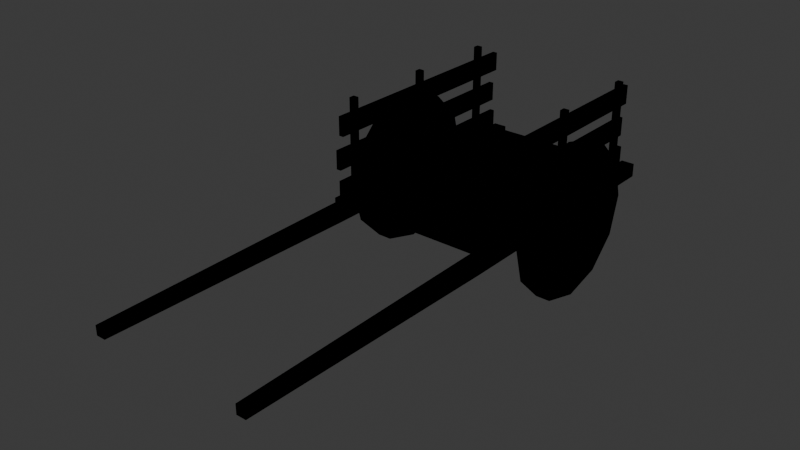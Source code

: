 # Source: cart.blend  (saved by Blender 5.1.30; exported with 4.5.12 LTS)
import bpy
from mathutils import Matrix  # noqa: F401  (used for matrix-valued properties, if any)

bpy.ops.wm.read_factory_settings(use_empty=True)
scene = bpy.context.scene
scene.name = 'Scene'

# ---- images (referenced by path relative to the original .blend; pixels are not part of the script)
import os
ASSET_DIR = os.environ.get("B2B_ASSET_DIR", "")  # directory of the original .blend (textures are referenced by path, not embedded)
HERE = os.path.dirname(os.path.abspath(__file__))  # packed textures are extracted next to this script under _unpacked/

def load_image(name, relpath, width, height, colorspace="sRGB"):
    """Load a texture the original file referenced (path relative to the .blend, or extracted next to this script)."""
    p = next((c for c in (os.path.join(HERE, relpath), os.path.join(ASSET_DIR, relpath)) if relpath and os.path.exists(c)), "")
    if p:
        img = bpy.data.images.load(p, check_existing=True)
        img.name = name
    else:  # same state as the original file: an image datablock whose file is absent (Cycles renders it pink)
        img = bpy.data.images.new(name, width, height)
        img.source = "FILE"
        img.filepath = "//" + (relpath or name)
    img.colorspace_settings.name = colorspace
    return img
img_tex_cart_png = load_image('tex_cart.png', '_unpacked/tex_cart.242afd2c.png', 512, 512, 'sRGB')

# ---- materials (node trees are filled in below, after node groups)
mat_mat_cart = bpy.data.materials.new('mat_cart')
mat_mat_cart.alpha_threshold = 0.0
mat_mat_cart.use_backface_culling_lightprobe_volume = False
mat_mat_cart.use_transparent_shadow = False
mat_mat_cart.roughness = 0.5
mat_mat_cart.specular_intensity = 0.0

# ---- material node trees
mat_mat_cart.use_nodes = True; mat_mat_cart.node_tree.nodes.clear()
_N = mat_mat_cart.node_tree.nodes; _L = mat_mat_cart.node_tree.links
n0 = _N.new('ShaderNodeOutputMaterial'); n0.name = 'Material Output'; n0.location = (480, 0)
n0.target = 'EEVEE'
n1 = _N.new('ShaderNodeBsdfPrincipled'); n1.name = 'Principled BSDF'; n1.location = (0, 0)
n1.subsurface_method = 'BURLEY'
n1.inputs[13].default_value = 0.0
n2 = _N.new('ShaderNodeTexImage'); n2.name = 'Image Texture'; n2.location = (-401, 145)
n2.image = img_tex_cart_png
_L.new(n1.outputs[0], n0.inputs[0])
_L.new(n2.outputs[0], n1.inputs[0])
n0.is_active_output = True

# ---- world
world_world = bpy.data.worlds.new('World'); scene.world = world_world
world_world.use_nodes = True; world_world.node_tree.nodes.clear()
_N = world_world.node_tree.nodes; _L = world_world.node_tree.links
n0 = _N.new('ShaderNodeOutputWorld'); n0.name = 'World Output'; n0.location = (200, 100)
n1 = _N.new('ShaderNodeBackground'); n1.name = 'Background'; n1.location = (-200, 100)
n1.inputs[0].default_value = (0.05088, 0.05088, 0.05088, 1.0)
_L.new(n1.outputs[0], n0.inputs[0])
n0.is_active_output = True
world_world.color = (0.05088, 0.05088, 0.05088)
world_world.sun_shadow_jitter_overblur = 0.0

# ---- meshes
me_cart = bpy.data.meshes.new('cart')
me_cart.from_pydata([(1.506, -2.128, 1.47), (1.506, -2.128, 1.554), (1.506, 2.072, 1.47), (1.506, 2.072, 1.554), (1.268, 1.569, 1.249), (1.268, 1.791, 1.249), (1.268, 1.569, 1.471), (1.268, 1.791, 1.471), (1.268, -1.791, 1.249), (1.268, -1.569, 1.249), (1.268, -1.791, 1.471), (1.268, -1.569, 1.471), (1.4, -1.731, 1.469), (1.4, -1.731, 3.195), (1.4, -1.629, 1.469), (1.4, -1.629, 3.195), (1.502, -1.731, 1.469), (1.502, -1.731, 3.195), (1.502, -1.629, 1.469), (1.502, -1.629, 3.195), (1.4, 1.629, 1.469), (1.4, 1.629, 3.195), (1.4, 1.731, 1.469), (1.4, 1.731, 3.195), (1.502, 1.629, 1.469), (1.502, 1.629, 3.195), (1.502, 1.731, 1.469), (1.502, 1.731, 3.195), (1.817, 1.344, 1.344), (1.817, 1.164, 2.016), (1.817, 0.672, 2.508), (1.817, 2.503e-07, 2.688), (1.817, -0.672, 2.508), (1.817, -1.164, 2.016), (1.817, -1.344, 1.344), (1.817, -1.164, 0.672), (1.817, -0.672, 0.18), (1.817, -2.503e-07, -1.249e-05), (1.817, 0.672, 0.18), (1.817, 1.164, 0.672), (1.563, 1.344, 1.344), (1.563, 1.164, 2.016), (1.563, 0.672, 2.508), (1.563, 2.503e-07, 2.688), (1.563, -0.672, 2.508), (1.563, -1.164, 2.016), (1.563, -1.344, 1.344), (1.563, -1.164, 0.672), (1.563, -0.672, 0.18), (1.563, -3.338e-07, -1.249e-05), (1.563, 0.672, 0.18), (1.563, 1.164, 0.672), (1.817, 1.669e-07, 1.344), (1.563, 8.345e-08, 1.344), (2.009, 8.345e-08, 1.265), (2.009, 0.0784, 1.343), (2.009, -0.0784, 1.343), (2.009, 8.345e-08, 1.422), (1.4, -2.101, 3.007), (1.316, -2.101, 3.007), (1.4, 2.091, 3.007), (1.316, 2.091, 3.007), (1.4, 2.091, 2.673), (1.316, 2.091, 2.673), (1.4, -2.101, 2.673), (1.316, -2.101, 2.673), (1.4, -2.18, 2.447), (1.316, -2.18, 2.447), (1.4, 2.012, 2.447), (1.316, 2.012, 2.447), (1.4, 2.012, 2.113), (1.316, 2.012, 2.113), (1.4, -2.18, 2.113), (1.316, -2.18, 2.113), (1.264, 2.404, 1.23), (1.3, -6.939, 1.266), (1.264, 2.404, 1.47), (1.3, -6.939, 1.434), (1.504, 2.404, 1.23), (1.468, -6.939, 1.266), (1.504, 2.404, 1.47), (1.468, -6.939, 1.434), (1.264, -2.267, 1.23), (1.264, -2.267, 1.47), (1.504, -2.267, 1.47), (1.504, -2.267, 1.23), (1.4, -0.05135, 1.469), (1.4, -0.05135, 3.195), (1.4, 0.05135, 1.469), (1.4, 0.05135, 3.195), (1.502, -0.05135, 1.469), (1.502, -0.05135, 3.195), (1.502, 0.05135, 1.469), (1.502, 0.05135, 3.195), (1.4, -2.124, 1.887), (1.316, -2.124, 1.887), (1.4, 2.068, 1.887), (1.316, 2.068, 1.887), (1.4, 2.068, 1.553), (1.316, 2.068, 1.553), (1.4, -2.124, 1.553), (1.316, -2.124, 1.553), (-1.506, -2.128, 1.47), (-1.506, -2.128, 1.554), (-1.506, 2.072, 1.47), (-1.506, 2.072, 1.554), (-1.268, 1.569, 1.249), (-1.268, 1.791, 1.249), (-1.268, 1.569, 1.471), (-1.268, 1.791, 1.471), (-1.268, -1.791, 1.249), (-1.268, -1.569, 1.249), (-1.268, -1.791, 1.471), (-1.268, -1.569, 1.471), (-1.4, -1.731, 1.469), (-1.4, -1.731, 3.195), (-1.4, -1.629, 1.469), (-1.4, -1.629, 3.195), (-1.502, -1.731, 1.469), (-1.502, -1.731, 3.195), (-1.502, -1.629, 1.469), (-1.502, -1.629, 3.195), (-1.4, 1.629, 1.469), (-1.4, 1.629, 3.195), (-1.4, 1.731, 1.469), (-1.4, 1.731, 3.195), (-1.502, 1.629, 1.469), (-1.502, 1.629, 3.195), (-1.502, 1.731, 1.469), (-1.502, 1.731, 3.195), (-1.817, 1.164, 0.672), (-1.817, 1.344, 1.344), (-1.817, 1.164, 2.016), (-1.817, 0.672, 2.508), (-1.817, 1.907e-07, 2.688), (-1.817, -0.672, 2.508), (-1.817, -1.164, 2.016), (-1.817, -1.344, 1.344), (-1.817, -1.164, 0.672), (-1.817, -0.672, 0.18), (-1.817, -6.676e-07, -1.268e-05), (-1.817, 0.672, 0.18), (-1.563, 1.164, 0.672), (-1.563, 1.344, 1.344), (-1.563, 1.164, 2.016), (-1.563, 0.672, 2.508), (-1.563, 9.537e-08, 2.688), (-1.563, -0.672, 2.508), (-1.563, -1.164, 2.016), (-1.563, -1.344, 1.344), (-1.563, -1.164, 0.672), (-1.563, -0.672, 0.18), (-1.563, -7.153e-07, -1.268e-05), (-1.563, 0.672, 0.18), (-1.817, 1.653e-08, 1.344), (-1.563, -5.573e-08, 1.344), (-2.009, 8.345e-08, 1.265), (-2.009, 0.0784, 1.343), (-2.009, -0.0784, 1.343), (-2.009, 8.345e-08, 1.422), (-1.4, -2.101, 3.007), (-1.316, -2.101, 3.007), (-1.4, 2.091, 3.007), (-1.316, 2.091, 3.007), (-1.4, 2.091, 2.673), (-1.316, 2.091, 2.673), (-1.4, -2.101, 2.673), (-1.316, -2.101, 2.673), (-1.4, -2.18, 2.447), (-1.316, -2.18, 2.447), (-1.4, 2.012, 2.447), (-1.316, 2.012, 2.447), (-1.4, 2.012, 2.113), (-1.316, 2.012, 2.113), (-1.4, -2.18, 2.113), (-1.316, -2.18, 2.113), (-1.264, 2.404, 1.23), (-1.3, -6.939, 1.266), (-1.264, 2.404, 1.47), (-1.3, -6.939, 1.434), (-1.504, 2.404, 1.23), (-1.468, -6.939, 1.266), (-1.504, 2.404, 1.47), (-1.468, -6.939, 1.434), (-1.264, -2.267, 1.23), (-1.264, -2.267, 1.47), (-1.504, -2.267, 1.47), (-1.504, -2.267, 1.23), (-1.4, -0.05135, 1.469), (-1.4, -0.05135, 3.195), (-1.4, 0.05135, 1.469), (-1.4, 0.05135, 3.195), (-1.502, -0.05135, 1.469), (-1.502, -0.05135, 3.195), (-1.502, 0.05135, 1.469), (-1.502, 0.05135, 3.195), (-1.4, -2.124, 1.887), (-1.316, -2.124, 1.887), (-1.4, 2.068, 1.887), (-1.316, 2.068, 1.887), (-1.4, 2.068, 1.553), (-1.316, 2.068, 1.553), (-1.4, -2.124, 1.553), (-1.316, -2.124, 1.553)], [], [(2, 3, 1, 0), (12, 13, 15, 14), (14, 15, 19, 18), (18, 19, 17, 16), (16, 17, 13, 12), (19, 15, 13, 17), (20, 21, 23, 22), (22, 23, 27, 26), (26, 27, 25, 24), (24, 25, 21, 20), (27, 23, 21, 25), (34, 33, 45, 46), (31, 30, 42, 43), (38, 37, 49, 50), (35, 34, 46, 47), (32, 31, 43, 44), (39, 38, 50, 51), (29, 28, 40, 41), (36, 35, 47, 48), (33, 32, 44, 45), (28, 39, 51, 40), (30, 29, 41, 42), (37, 36, 48, 49), (44, 43, 53), (51, 50, 53), (41, 40, 53), (48, 47, 53), (45, 44, 53), (40, 51, 53), (42, 41, 53), (49, 48, 53), (46, 45, 53), (43, 42, 53), (50, 49, 53), (47, 46, 53), (33, 34, 52), (30, 31, 52), (37, 38, 52), (34, 35, 52), (31, 32, 52), (38, 39, 52), (28, 29, 52), (35, 36, 52), (32, 33, 52), (39, 28, 52), (29, 30, 52), (36, 37, 52), (55, 57, 56, 54), (62, 63, 61, 60), (60, 61, 59, 58), (62, 60, 58, 64), (61, 63, 65, 59), (58, 59, 65, 64), (65, 63, 62, 64), (70, 71, 69, 68), (68, 69, 67, 66), (70, 68, 66, 72), (69, 71, 73, 67), (66, 67, 73, 72), (73, 71, 70, 72), (82, 75, 77, 83), (83, 77, 81, 84), (84, 81, 79, 85), (85, 79, 75, 82), (81, 77, 75, 79), (76, 80, 78, 74), (78, 85, 82, 74), (80, 84, 85, 78), (76, 83, 84, 80), (74, 82, 83, 76), (86, 87, 89, 88), (88, 89, 93, 92), (92, 93, 91, 90), (90, 91, 87, 86), (93, 89, 87, 91), (98, 99, 97, 96), (96, 97, 95, 94), (98, 96, 94, 100), (97, 99, 101, 95), (94, 95, 101, 100), (2, 104, 105, 3), (104, 102, 103, 105), (2, 0, 102, 104), (105, 103, 1, 3), (102, 0, 1, 103), (106, 107, 5, 4), (107, 109, 7, 5), (108, 106, 4, 6), (110, 111, 9, 8), (111, 113, 11, 9), (112, 110, 8, 10), (114, 116, 117, 115), (116, 120, 121, 117), (120, 118, 119, 121), (118, 114, 115, 119), (121, 119, 115, 117), (122, 124, 125, 123), (124, 128, 129, 125), (128, 126, 127, 129), (126, 122, 123, 127), (129, 127, 123, 125), (136, 148, 147, 135), (133, 145, 144, 132), (140, 152, 151, 139), (137, 149, 148, 136), (134, 146, 145, 133), (141, 153, 152, 140), (131, 143, 142, 130), (138, 150, 149, 137), (135, 147, 146, 134), (130, 142, 153, 141), (132, 144, 143, 131), (139, 151, 150, 138), (146, 155, 145), (153, 155, 152), (143, 155, 142), (150, 155, 149), (147, 155, 146), (142, 155, 153), (144, 155, 143), (151, 155, 150), (148, 155, 147), (145, 155, 144), (152, 155, 151), (149, 155, 148), (135, 154, 136), (132, 154, 133), (139, 154, 140), (136, 154, 137), (133, 154, 134), (140, 154, 141), (130, 154, 131), (137, 154, 138), (134, 154, 135), (141, 154, 130), (131, 154, 132), (138, 154, 139), (156, 157, 55, 54), (157, 159, 57, 55), (159, 158, 56, 57), (158, 156, 54, 56), (157, 156, 158, 159), (164, 162, 163, 165), (162, 160, 161, 163), (164, 166, 160, 162), (163, 161, 167, 165), (160, 166, 167, 161), (167, 166, 164, 165), (172, 170, 171, 173), (170, 168, 169, 171), (172, 174, 168, 170), (171, 169, 175, 173), (168, 174, 175, 169), (175, 174, 172, 173), (184, 185, 179, 177), (185, 186, 183, 179), (186, 187, 181, 183), (187, 184, 177, 181), (183, 181, 177, 179), (178, 176, 180, 182), (180, 176, 184, 187), (182, 180, 187, 186), (178, 182, 186, 185), (176, 178, 185, 184), (188, 190, 191, 189), (190, 194, 195, 191), (194, 192, 193, 195), (192, 188, 189, 193), (195, 193, 189, 191), (200, 198, 199, 201), (198, 196, 197, 199), (200, 202, 196, 198), (199, 197, 203, 201), (196, 202, 203, 197)])
me_cart.polygons.foreach_set('use_smooth', [True] * 174)
_uv = me_cart.uv_layers.new(name='UV_bake')
_uv.uv.foreach_set('vector', [0.4969, 0.4052, 0.5158, 0.4052, 0.5158, 0.9722, 0.4969, 0.9722, 0.9909, 0.2548, 0.08269, 0.2548, 0.08269, 0.1929, 0.9909, 0.1928, 0.9909, 0.1928, 0.08269, 0.1929, 0.08269, 0.1309, 0.9909, 0.1309, 0.9909, 0.1309, 0.08269, 0.1309, 0.08269, 0.06897, 0.9909, 0.06897, 0.9909, 0.06897, 0.08269, 0.06897, 0.08269, 0.007027, 0.9909, 0.007025, 0.52, 0.1928, 0.52, 0.1309, 0.5819, 0.1309, 0.5819, 0.1928, 0.9909, 0.2548, 0.08269, 0.2548, 0.08269, 0.1929, 0.9909, 0.1928, 0.9909, 0.1928, 0.08269, 0.1929, 0.08269, 0.1309, 0.9909, 0.1309, 0.9909, 0.1309, 0.08269, 0.1309, 0.08269, 0.06897, 0.9909, 0.06897, 0.9909, 0.06897, 0.08269, 0.06897, 0.08269, 0.007027, 0.9909, 0.007025, 0.5819, 0.1928, 0.52, 0.1929, 0.52, 0.1309, 0.5819, 0.1309, 0.01022, 0.4244, 0.01022, 0.378, 0.07042, 0.378, 0.07042, 0.4244, 0.01022, 0.2852, 0.01022, 0.2388, 0.07042, 0.2388, 0.07042, 0.2852, 0.01022, 0.05314, 0.01022, 0.006732, 0.07042, 0.006732, 0.07042, 0.05314, 0.01022, 0.4708, 0.01022, 0.4244, 0.07042, 0.4244, 0.07042, 0.4708, 0.01022, 0.3316, 0.01022, 0.2852, 0.07042, 0.2852, 0.07042, 0.3316, 0.01022, 0.09954, 0.01022, 0.05314, 0.07042, 0.05314, 0.07042, 0.09954, 0.01022, 0.1924, 0.01022, 0.1459, 0.07042, 0.1459, 0.07042, 0.1924, 0.01022, 0.5172, 0.01022, 0.4708, 0.07042, 0.4708, 0.07042, 0.5172, 0.01022, 0.378, 0.01022, 0.3316, 0.07042, 0.3316, 0.07042, 0.378, 0.01022, 0.1459, 0.01022, 0.09954, 0.07042, 0.09954, 0.07042, 0.1459, 0.01022, 0.2388, 0.01022, 0.1924, 0.07042, 0.1924, 0.07042, 0.2388, 0.01022, 0.5636, 0.01022, 0.5172, 0.07042, 0.5172, 0.07042, 0.5636, 0.1836, 0.5187, 0.3109, 0.5187, 0.2473, 0.7563, 0.4212, 0.9302, 0.3109, 0.9939, 0.2473, 0.7563, 0.4848, 0.6926, 0.4848, 0.82, 0.2473, 0.7563, 0.07334, 0.9302, 0.009685, 0.82, 0.2473, 0.7563, 0.07334, 0.5824, 0.1836, 0.5187, 0.2473, 0.7563, 0.4848, 0.82, 0.4212, 0.9302, 0.2473, 0.7563, 0.4212, 0.5824, 0.4848, 0.6926, 0.2473, 0.7563, 0.1836, 0.9939, 0.07334, 0.9302, 0.2473, 0.7563, 0.009685, 0.6926, 0.07334, 0.5824, 0.2473, 0.7563, 0.3109, 0.5187, 0.4212, 0.5824, 0.2473, 0.7563, 0.3109, 0.9939, 0.1836, 0.9939, 0.2473, 0.7563, 0.009685, 0.82, 0.009685, 0.6926, 0.2473, 0.7563, 0.07334, 0.5824, 0.009685, 0.6926, 0.2473, 0.7563, 0.4212, 0.5824, 0.3109, 0.5187, 0.2473, 0.7563, 0.1836, 0.9939, 0.3109, 0.9939, 0.2473, 0.7563, 0.009685, 0.6926, 0.009685, 0.82, 0.2473, 0.7563, 0.3109, 0.5187, 0.1836, 0.5187, 0.2473, 0.7563, 0.3109, 0.9939, 0.4212, 0.9302, 0.2473, 0.7563, 0.4848, 0.82, 0.4848, 0.6926, 0.2473, 0.7563, 0.009685, 0.82, 0.07334, 0.9302, 0.2473, 0.7563, 0.1836, 0.5187, 0.07334, 0.5824, 0.2473, 0.7563, 0.4212, 0.9302, 0.4848, 0.82, 0.2473, 0.7563, 0.4848, 0.6926, 0.4212, 0.5824, 0.2473, 0.7563, 0.07334, 0.9302, 0.1836, 0.9939, 0.2473, 0.7563, 0.1132, 0.4782, 0.08164, 0.4782, 0.08164, 0.4467, 0.1132, 0.4467, 0.9758, 0.2844, 0.9938, 0.2844, 0.9938, 0.3559, 0.9758, 0.3559, 0.9758, 0.3559, 0.9758, 0.3739, 0.09937, 0.3739, 0.09937, 0.3559, 0.9758, 0.2844, 0.9758, 0.3559, 0.09937, 0.3559, 0.09937, 0.2844, 0.9758, 0.3559, 0.9758, 0.2844, 0.09937, 0.2844, 0.09937, 0.3559, 0.09937, 0.3559, 0.0814, 0.3559, 0.0814, 0.2844, 0.09937, 0.2844, 0.09937, 0.2665, 0.9758, 0.2665, 0.9758, 0.2844, 0.09937, 0.2844, 0.9758, 0.2844, 0.9938, 0.2844, 0.9938, 0.3559, 0.9758, 0.3559, 0.09937, 0.3559, 0.09937, 0.3739, 0.9758, 0.3739, 0.9758, 0.3559, 0.09937, 0.3559, 0.09937, 0.2844, 0.9758, 0.2844, 0.9758, 0.3559, 0.09937, 0.2844, 0.09937, 0.3559, 0.9758, 0.3559, 0.9758, 0.2844, 0.09937, 0.3559, 0.0814, 0.3559, 0.0814, 0.2844, 0.09937, 0.2844, 0.09937, 0.2665, 0.9758, 0.2665, 0.9758, 0.2844, 0.09937, 0.2844, 0.52, 0.2548, 0.08269, 0.2548, 0.08269, 0.1929, 0.52, 0.1929, 0.52, 0.1929, 0.08269, 0.1929, 0.08269, 0.1309, 0.52, 0.1309, 0.52, 0.1309, 0.08269, 0.1309, 0.08269, 0.06897, 0.52, 0.06897, 0.52, 0.06897, 0.08269, 0.06897, 0.08269, 0.007027, 0.52, 0.007027, 0.5819, 0.1928, 0.52, 0.1928, 0.52, 0.1309, 0.5819, 0.1309, 0.5819, 0.1928, 0.52, 0.1929, 0.52, 0.1309, 0.5819, 0.1309, 0.9909, 0.06897, 0.52, 0.06897, 0.52, 0.007027, 0.9909, 0.007025, 0.9909, 0.1309, 0.52, 0.1309, 0.52, 0.06897, 0.9909, 0.06897, 0.9909, 0.1928, 0.52, 0.1929, 0.52, 0.1309, 0.9909, 0.1309, 0.9909, 0.2548, 0.52, 0.2548, 0.52, 0.1929, 0.9909, 0.1928, 0.9909, 0.2548, 0.08269, 0.2548, 0.08269, 0.1929, 0.9909, 0.1928, 0.9909, 0.1928, 0.08269, 0.1929, 0.08269, 0.1309, 0.9909, 0.1309, 0.9909, 0.1309, 0.08269, 0.1309, 0.08269, 0.06897, 0.9909, 0.06897, 0.9909, 0.06897, 0.08269, 0.06897, 0.08269, 0.007027, 0.9909, 0.007025, 0.5819, 0.1928, 0.52, 0.1928, 0.52, 0.1309, 0.5819, 0.1309, 0.9758, 0.2844, 0.9938, 0.2844, 0.9938, 0.3559, 0.9758, 0.3559, 0.9758, 0.3559, 0.9758, 0.3739, 0.09937, 0.3739, 0.09937, 0.3559, 0.9758, 0.2844, 0.9758, 0.3559, 0.09937, 0.3559, 0.09937, 0.2844, 0.9758, 0.2844, 0.9758, 0.3559, 0.09937, 0.3559, 0.09937, 0.2844, 0.09937, 0.3559, 0.0814, 0.3559, 0.0814, 0.2844, 0.09937, 0.2844, 0.5158, 0.3862, 0.9721, 0.3862, 0.9721, 0.4052, 0.5158, 0.4052, 0.991, 0.4052, 0.991, 0.9722, 0.9721, 0.9722, 0.9721, 0.4052, 0.5158, 0.4052, 0.5158, 0.9722, 0.9721, 0.9722, 0.9721, 0.4052, 0.9721, 0.4052, 0.9721, 0.9722, 0.5158, 0.9722, 0.5158, 0.4052, 0.9721, 0.9911, 0.5158, 0.9911, 0.5158, 0.9722, 0.9721, 0.9722, 0.08269, 0.1929, 0.08269, 0.1309, 0.9909, 0.1309, 0.9909, 0.1928, 0.08269, 0.1309, 0.08269, 0.06897, 0.9909, 0.06897, 0.9909, 0.1309, 0.08269, 0.2548, 0.08269, 0.1929, 0.9909, 0.1928, 0.9909, 0.2548, 0.08269, 0.1929, 0.08269, 0.1309, 0.9909, 0.1309, 0.9909, 0.1928, 0.08269, 0.1309, 0.08269, 0.06897, 0.9909, 0.06897, 0.9909, 0.1309, 0.08269, 0.2548, 0.08269, 0.1929, 0.9909, 0.1928, 0.9909, 0.2548, 0.9909, 0.2548, 0.9909, 0.1928, 0.08269, 0.1929, 0.08269, 0.2548, 0.9909, 0.1928, 0.9909, 0.1309, 0.08269, 0.1309, 0.08269, 0.1929, 0.9909, 0.1309, 0.9909, 0.06897, 0.08269, 0.06897, 0.08269, 0.1309, 0.9909, 0.06897, 0.9909, 0.007025, 0.08269, 0.007027, 0.08269, 0.06897, 0.52, 0.1928, 0.5819, 0.1928, 0.5819, 0.1309, 0.52, 0.1309, 0.9909, 0.2548, 0.9909, 0.1928, 0.08269, 0.1929, 0.08269, 0.2548, 0.9909, 0.1928, 0.9909, 0.1309, 0.08269, 0.1309, 0.08269, 0.1929, 0.9909, 0.1309, 0.9909, 0.06897, 0.08269, 0.06897, 0.08269, 0.1309, 0.9909, 0.06897, 0.9909, 0.007025, 0.08269, 0.007027, 0.08269, 0.06897, 0.5819, 0.1928, 0.5819, 0.1309, 0.52, 0.1309, 0.52, 0.1929, 0.01022, 0.4244, 0.07042, 0.4244, 0.07042, 0.378, 0.01022, 0.378, 0.01022, 0.2852, 0.07042, 0.2852, 0.07042, 0.2388, 0.01022, 0.2388, 0.01022, 0.05314, 0.07042, 0.05314, 0.07042, 0.006732, 0.01022, 0.006732, 0.01022, 0.4708, 0.07042, 0.4708, 0.07042, 0.4244, 0.01022, 0.4244, 0.01022, 0.3316, 0.07042, 0.3316, 0.07042, 0.2852, 0.01022, 0.2852, 0.01022, 0.09954, 0.07042, 0.09954, 0.07042, 0.05314, 0.01022, 0.05314, 0.01022, 0.1924, 0.07042, 0.1924, 0.07042, 0.1459, 0.01022, 0.1459, 0.01022, 0.5172, 0.07042, 0.5172, 0.07042, 0.4708, 0.01022, 0.4708, 0.01022, 0.378, 0.07042, 0.378, 0.07042, 0.3316, 0.01022, 0.3316, 0.01022, 0.1459, 0.07042, 0.1459, 0.07042, 0.09954, 0.01022, 0.09954, 0.01022, 0.2388, 0.07042, 0.2388, 0.07042, 0.1924, 0.01022, 0.1924, 0.01022, 0.5636, 0.07042, 0.5636, 0.07042, 0.5172, 0.01022, 0.5172, 0.1836, 0.5187, 0.2473, 0.7563, 0.3109, 0.5187, 0.4212, 0.9302, 0.2473, 0.7563, 0.3109, 0.9939, 0.4848, 0.6926, 0.2473, 0.7563, 0.4848, 0.82, 0.07334, 0.9302, 0.2473, 0.7563, 0.009685, 0.82, 0.07334, 0.5824, 0.2473, 0.7563, 0.1836, 0.5187, 0.4848, 0.82, 0.2473, 0.7563, 0.4212, 0.9302, 0.4212, 0.5824, 0.2473, 0.7563, 0.4848, 0.6926, 0.1836, 0.9939, 0.2473, 0.7563, 0.07334, 0.9302, 0.009685, 0.6926, 0.2473, 0.7563, 0.07334, 0.5824, 0.3109, 0.5187, 0.2473, 0.7563, 0.4212, 0.5824, 0.3109, 0.9939, 0.2473, 0.7563, 0.1836, 0.9939, 0.009685, 0.82, 0.2473, 0.7563, 0.009685, 0.6926, 0.07334, 0.5824, 0.2473, 0.7563, 0.009685, 0.6926, 0.4212, 0.5824, 0.2473, 0.7563, 0.3109, 0.5187, 0.1836, 0.9939, 0.2473, 0.7563, 0.3109, 0.9939, 0.009685, 0.6926, 0.2473, 0.7563, 0.009685, 0.82, 0.3109, 0.5187, 0.2473, 0.7563, 0.1836, 0.5187, 0.3109, 0.9939, 0.2473, 0.7563, 0.4212, 0.9302, 0.4848, 0.82, 0.2473, 0.7563, 0.4848, 0.6926, 0.009685, 0.82, 0.2473, 0.7563, 0.07334, 0.9302, 0.1836, 0.5187, 0.2473, 0.7563, 0.07334, 0.5824, 0.4212, 0.9302, 0.2473, 0.7563, 0.4848, 0.82, 0.4848, 0.6926, 0.2473, 0.7563, 0.4212, 0.5824, 0.07334, 0.9302, 0.2473, 0.7563, 0.1836, 0.9939, 0.08164, 0.5098, 0.08164, 0.4782, 0.4844, 0.4782, 0.4844, 0.5098, 0.08164, 0.4782, 0.08164, 0.4467, 0.4844, 0.4467, 0.4844, 0.4782, 0.08164, 0.4467, 0.08164, 0.4152, 0.4844, 0.4152, 0.4844, 0.4467, 0.08164, 0.4152, 0.08164, 0.3836, 0.4844, 0.3836, 0.4844, 0.4152, 0.1132, 0.4782, 0.08164, 0.4782, 0.08164, 0.4467, 0.1132, 0.4467, 0.9758, 0.2844, 0.9758, 0.3559, 0.9938, 0.3559, 0.9938, 0.2844, 0.9758, 0.3559, 0.09937, 0.3559, 0.09937, 0.3739, 0.9758, 0.3739, 0.9758, 0.2844, 0.09937, 0.2844, 0.09937, 0.3559, 0.9758, 0.3559, 0.9758, 0.2844, 0.09937, 0.2844, 0.09937, 0.3559, 0.9758, 0.3559, 0.09937, 0.3559, 0.09937, 0.2844, 0.0814, 0.2844, 0.0814, 0.3559, 0.09937, 0.2665, 0.09937, 0.2844, 0.9758, 0.2844, 0.9758, 0.2665, 0.9758, 0.2844, 0.9758, 0.3559, 0.9938, 0.3559, 0.9938, 0.2844, 0.09937, 0.3559, 0.9758, 0.3559, 0.9758, 0.3739, 0.09937, 0.3739, 0.09937, 0.3559, 0.9758, 0.3559, 0.9758, 0.2844, 0.09937, 0.2844, 0.09937, 0.2844, 0.9758, 0.2844, 0.9758, 0.3559, 0.09937, 0.3559, 0.09937, 0.3559, 0.09937, 0.2844, 0.0814, 0.2844, 0.0814, 0.3559, 0.09937, 0.2665, 0.09937, 0.2844, 0.9758, 0.2844, 0.9758, 0.2665, 0.52, 0.2548, 0.52, 0.1929, 0.08269, 0.1929, 0.08269, 0.2548, 0.52, 0.1929, 0.52, 0.1309, 0.08269, 0.1309, 0.08269, 0.1929, 0.52, 0.1309, 0.52, 0.06897, 0.08269, 0.06897, 0.08269, 0.1309, 0.52, 0.06897, 0.52, 0.007027, 0.08269, 0.007027, 0.08269, 0.06897, 0.5819, 0.1928, 0.5819, 0.1309, 0.52, 0.1309, 0.52, 0.1928, 0.5819, 0.1928, 0.5819, 0.1309, 0.52, 0.1309, 0.52, 0.1929, 0.9909, 0.06897, 0.9909, 0.007025, 0.52, 0.007027, 0.52, 0.06897, 0.9909, 0.1309, 0.9909, 0.06897, 0.52, 0.06897, 0.52, 0.1309, 0.9909, 0.1928, 0.9909, 0.1309, 0.52, 0.1309, 0.52, 0.1929, 0.9909, 0.2548, 0.9909, 0.1928, 0.52, 0.1929, 0.52, 0.2548, 0.9909, 0.2548, 0.9909, 0.1928, 0.08269, 0.1929, 0.08269, 0.2548, 0.9909, 0.1928, 0.9909, 0.1309, 0.08269, 0.1309, 0.08269, 0.1929, 0.9909, 0.1309, 0.9909, 0.06897, 0.08269, 0.06897, 0.08269, 0.1309, 0.9909, 0.06897, 0.9909, 0.007025, 0.08269, 0.007027, 0.08269, 0.06897, 0.5819, 0.1928, 0.5819, 0.1309, 0.52, 0.1309, 0.52, 0.1928, 0.9758, 0.2844, 0.9758, 0.3559, 0.9938, 0.3559, 0.9938, 0.2844, 0.9758, 0.3559, 0.09937, 0.3559, 0.09937, 0.3739, 0.9758, 0.3739, 0.9758, 0.2844, 0.09937, 0.2844, 0.09937, 0.3559, 0.9758, 0.3559, 0.9758, 0.2844, 0.09937, 0.2844, 0.09937, 0.3559, 0.9758, 0.3559, 0.09937, 0.3559, 0.09937, 0.2844, 0.0814, 0.2844, 0.0814, 0.3559])
me_cart.materials.append(mat_mat_cart)
me_cart.use_remesh_preserve_volume = False
me_cart.use_remesh_preserve_attributes = False
me_cart.use_mirror_vertex_groups = False
me_cart.update()
me_plane = bpy.data.meshes.new('Plane')
me_plane.from_pydata([(-1.0, -1.0, 0.0), (1.0, -1.0, 0.0), (-1.0, 1.0, 0.0), (1.0, 1.0, 0.0)], [], [(0, 1, 3, 2)])
_uv = me_plane.uv_layers.new(name='UVMap')
_uv.uv.foreach_set('vector', [0.0, 0.0, 1.0, 0.0, 1.0, 1.0, 0.0, 1.0])
me_plane.update()

# ---- objects
ob_cart = bpy.data.objects.new('cart', me_cart)
ob_plane = bpy.data.objects.new('Plane', me_plane)

# ---- transforms, parenting, visibility, modifiers, constraints
ob_cart.location = (0.0, 0.0, 0.0)
ob_cart.scale = (0.3, 0.3, 0.3)
ob_cart.lineart.crease_threshold = 0.0
ob_plane.location = (0.0, 0.0, 0.0)
ob_plane.scale = (0.5, 0.5, 1.0)
ob_plane.hide_render = True

# ---- collection membership
scene.collection.objects.link(ob_cart)
scene.collection.objects.link(ob_plane)

# ---- scene / render settings (as saved in the file)
scene.frame_start = 1; scene.frame_end = 250; scene.frame_set(1)
scene.render.engine = 'BLENDER_EEVEE_NEXT'
scene.render.bake_bias = 0.0
scene.render.bake_samples = 0
scene.cycles.sampling_pattern = 'TABULATED_SOBOL'
scene.eevee.use_volume_custom_range = False
bpy.context.view_layer.update()

# ---- added for rendering (the .blend has no active camera and no usable light): camera, sun
cam_auto = bpy.data.cameras.new('AutoCamera')
cam_auto.lens = 50.0
cam_auto.sensor_width = 36.0
cam_auto.clip_end = 1000.0
ob_auto_camera = bpy.data.objects.new('AutoCamera', cam_auto)
scene.collection.objects.link(ob_auto_camera)
ob_auto_camera.location = (2.95914, -4.2312, 2.84661)
ob_auto_camera.rotation_euler = (1.09748, -7.21219e-08, 0.694738)
scene.camera = ob_auto_camera
light_auto_sun = bpy.data.lights.new('AutoSun', 'SUN')
light_auto_sun.energy = 3.0
light_auto_sun.angle = 0.0523599
ob_auto_sun = bpy.data.objects.new('AutoSun', light_auto_sun)
scene.collection.objects.link(ob_auto_sun)
ob_auto_sun.rotation_euler = (0.872665, 0.174533, 0.523599)
bpy.context.view_layer.update()
